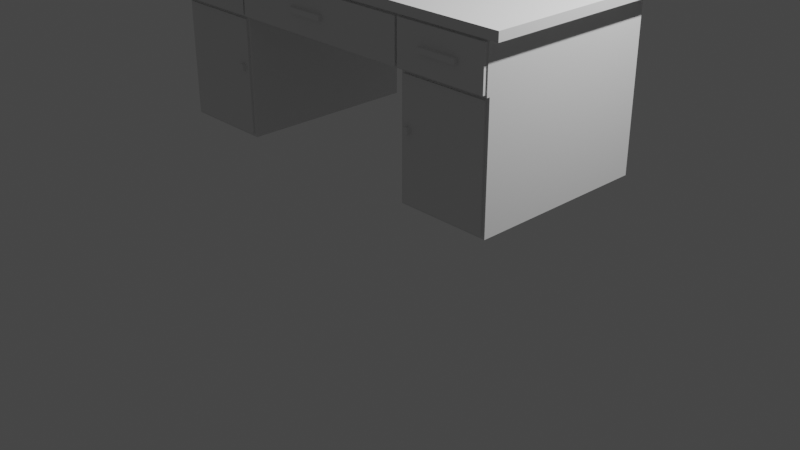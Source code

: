 # Source: tisch.blend  (saved by Blender 2.82.7; exported with 4.5.12 LTS)
import bpy
from mathutils import Matrix  # noqa: F401  (used for matrix-valued properties, if any)

bpy.ops.wm.read_factory_settings(use_empty=True)
scene = bpy.context.scene
scene.name = 'Scene'

# ---- collections
col_collection = bpy.data.collections.new('Collection'); scene.collection.children.link(col_collection)

# ---- world
world_world = bpy.data.worlds.new('World'); scene.world = world_world
world_world.use_nodes = True; world_world.node_tree.nodes.clear()
_N = world_world.node_tree.nodes; _L = world_world.node_tree.links
n0 = _N.new('ShaderNodeOutputWorld'); n0.name = 'World Output'; n0.location = (300, 300)
n1 = _N.new('ShaderNodeBackground'); n1.name = 'Background'; n1.location = (10, 300)
n1.inputs[0].default_value = (0.05088, 0.05088, 0.05088, 1.0)
_L.new(n1.outputs[0], n0.inputs[0])
n0.is_active_output = True
world_world.color = (0.05088, 0.05088, 0.05088)
world_world.use_sun_shadow = False
world_world.sun_shadow_jitter_overblur = 0.0

# ---- cameras
cam_camera = bpy.data.cameras.new('Camera')
cam_camera.clip_end = 100.0
cam_camera.ortho_scale = 7.314

# ---- lights
light_light = bpy.data.lights.new('Light', 'POINT')
light_light.transmission_factor = 0.0
light_light.energy = 1000.0
light_light.shadow_soft_size = 0.1
light_light.shadow_maximum_resolution = 0.006
light_light.use_absolute_resolution = True

# ---- meshes
me_plane = bpy.data.meshes.new('Plane')
me_plane.from_pydata([(-1.0, -1.0, 0.0), (1.0, -1.0, 0.0), (-1.0, 1.0, 0.0), (1.0, 1.0, 0.0), (-0.9468, -0.9468, -0.2376), (0.9468, -0.9468, -0.2376), (-0.9468, 0.9468, -0.2376), (0.9468, 0.9468, -0.2376), (-1.0, 1.0, -0.2376), (-1.0, -1.0, -0.2376), (1.0, -1.0, -0.2376), (1.0, 1.0, -0.2376), (-0.9323, -0.9468, -1.547), (0.9323, -0.9468, -1.547), (-0.9468, 0.9468, -1.467), (0.9468, 0.9468, -1.467), (-0.505, -0.9468, -1.547), (0.505, -0.9468, -1.547), (0.4905, 0.9468, -1.467), (-0.4905, 0.9468, -1.467), (-0.9468, 0.9468, -4.703), (-0.9323, -0.9468, -4.623), (0.505, -0.9468, -4.623), (0.9323, -0.9468, -4.623), (0.9468, 0.9468, -4.703), (-0.4905, 0.9468, -4.703), (-0.505, -0.9468, -4.623), (0.4905, 0.9468, -4.703), (-0.813, -1.007, -0.7785), (-0.6172, -1.007, -0.7785), (-0.813, -1.007, -0.9056), (-0.6172, -1.007, -0.9056), (-0.7659, -1.007, -0.9056), (-0.6644, -1.007, -0.9056), (-0.813, -1.052, -0.7785), (-0.6172, -1.052, -0.7785), (-0.6644, -1.052, -0.9056), (-0.6172, -1.052, -0.9056), (-0.813, -1.052, -0.9056), (-0.7659, -1.052, -0.9056), (-0.1457, -1.007, -0.7785), (0.05008, -1.007, -0.7785), (-0.1457, -1.007, -0.9056), (0.05008, -1.007, -0.9056), (-0.09855, -1.007, -0.9056), (0.002895, -1.007, -0.9056), (-0.1457, -1.052, -0.7785), (0.05008, -1.052, -0.7785), (0.002895, -1.052, -0.9056), (0.05008, -1.052, -0.9056), (-0.1457, -1.052, -0.9056), (-0.09855, -1.052, -0.9056), (0.6177, -1.007, -0.7785), (0.8136, -1.007, -0.7785), (0.6177, -1.007, -0.9056), (0.8136, -1.007, -0.9056), (0.6649, -1.007, -0.9056), (0.7664, -1.007, -0.9056), (0.6177, -1.052, -0.7785), (0.8136, -1.052, -0.7785), (0.7664, -1.052, -0.9056), (0.8136, -1.052, -0.9056), (0.6177, -1.052, -0.9056), (0.6649, -1.052, -0.9056), (-0.5457, -1.008, -2.902), (-0.5517, -1.008, -2.902), (-0.5268, -1.008, -2.902), (-0.5328, -1.008, -2.902), (-0.5268, -1.008, -2.735), (-0.5517, -1.008, -2.735), (-0.5328, -0.9633, -2.902), (-0.5457, -0.9633, -2.902), (-0.5268, -0.9633, -2.902), (-0.5517, -0.9633, -2.902), (-0.5268, -0.9633, -2.735), (-0.5517, -0.9633, -2.735), (0.5285, -1.008, -2.902), (0.5225, -1.008, -2.902), (0.5474, -1.008, -2.902), (0.5414, -1.008, -2.902), (0.5474, -1.008, -2.735), (0.5225, -1.008, -2.735), (0.5414, -0.9633, -2.902), (0.5285, -0.9633, -2.902), (0.5474, -0.9633, -2.902), (0.5225, -0.9633, -2.902), (0.5474, -0.9633, -2.735), (0.5225, -0.9633, -2.735), (-0.9468, -0.9776, -0.2376), (0.9468, -0.9776, -0.2376), (0.4905, -0.9776, -1.467), (0.9468, -0.9776, -1.467), (-0.9468, -0.9776, -1.467), (-0.4905, -0.9776, -1.467), (0.4905, -0.9468, -1.467), (0.9468, -0.9468, -1.467), (-0.9468, -0.9468, -1.467), (-0.4905, -0.9468, -1.467), (0.4905, -0.9468, -4.703), (0.9468, -0.9468, -4.703), (-0.9468, -0.9468, -4.703), (-0.4905, -0.9468, -4.703), (0.505, -0.9687, -1.547), (0.9323, -0.9687, -1.547), (-0.9323, -0.9687, -1.547), (-0.505, -0.9687, -1.547), (0.505, -0.9687, -4.623), (0.9323, -0.9687, -4.623), (-0.9323, -0.9687, -4.623), (-0.505, -0.9687, -4.623), (-0.4811, -0.9776, -0.2972), (0.4811, -0.9776, -0.2972), (0.2493, -0.9776, -1.416), (0.4811, -0.9776, -1.416), (-0.4811, -0.9776, -1.416), (-0.2493, -0.9776, -1.416), (-0.9405, -0.9776, -0.2897), (-0.4918, -0.9776, -0.2897), (-0.6, -0.9776, -1.408), (-0.4918, -0.9776, -1.408), (-0.9405, -0.9776, -1.408), (-0.8324, -0.9776, -1.408), (0.4929, -0.9776, -0.2897), (0.9416, -0.9776, -0.2897), (0.8335, -0.9776, -1.408), (0.9416, -0.9776, -1.408), (0.4929, -0.9776, -1.408), (0.6011, -0.9776, -1.408), (-0.4811, -1.012, -0.2972), (0.4811, -1.012, -0.2972), (0.2493, -1.012, -1.416), (0.4811, -1.012, -1.416), (-0.4811, -1.012, -1.416), (-0.2493, -1.012, -1.416), (-0.4918, -1.012, -0.2897), (-0.9405, -1.012, -0.2897), (-0.6, -1.012, -1.408), (-0.4918, -1.012, -1.408), (-0.9405, -1.012, -1.408), (-0.8324, -1.012, -1.408), (0.9416, -1.012, -0.2897), (0.4929, -1.012, -0.2897), (0.8335, -1.012, -1.408), (0.9416, -1.012, -1.408), (0.4929, -1.012, -1.408), (0.6011, -1.012, -1.408)], [], [(0, 1, 3, 2), (5, 95, 15, 7), (2, 8, 9, 0), (3, 11, 8, 2), (0, 9, 10, 1), (1, 10, 11, 3), (4, 9, 8, 6), (5, 10, 9, 4), (7, 11, 10, 5), (6, 8, 11, 7), (97, 101, 25, 19), (6, 14, 96, 4), (7, 15, 18, 19, 14, 6), (94, 90, 93, 97), (19, 25, 20, 14), (97, 19, 18, 94), (98, 27, 24, 99), (100, 20, 25, 101), (22, 106, 102, 17), (15, 24, 27, 18), (12, 104, 105, 16), (18, 27, 98, 94), (95, 99, 24, 15), (14, 20, 100, 96), (28, 29, 31, 33, 32, 30), (34, 38, 39, 36, 37, 35), (30, 38, 34, 28), (31, 37, 36, 33), (32, 39, 38, 30), (29, 35, 37, 31), (28, 34, 35, 29), (33, 36, 39, 32), (40, 41, 43, 45, 44, 42), (46, 50, 51, 48, 49, 47), (42, 50, 46, 40), (43, 49, 48, 45), (44, 51, 50, 42), (41, 47, 49, 43), (40, 46, 47, 41), (45, 48, 51, 44), (52, 53, 55, 57, 56, 54), (58, 62, 63, 60, 61, 59), (54, 62, 58, 52), (55, 61, 60, 57), (56, 63, 62, 54), (53, 59, 61, 55), (52, 58, 59, 53), (57, 60, 63, 56), (75, 69, 68, 74), (75, 74, 72, 70, 71, 73), (74, 68, 66, 72), (73, 65, 69, 75), (72, 66, 67, 70), (71, 64, 65, 73), (70, 67, 64, 71), (69, 65, 64, 67, 66, 68), (87, 81, 80, 86), (87, 86, 84, 82, 83, 85), (86, 80, 78, 84), (85, 77, 81, 87), (84, 78, 79, 82), (83, 76, 77, 85), (82, 79, 76, 83), (81, 77, 76, 79, 78, 80), (88, 92, 93, 90, 91, 89), (5, 89, 91, 95), (95, 91, 90, 94), (97, 93, 92, 96), (96, 92, 88, 4), (4, 88, 89, 5), (13, 95, 94, 17), (16, 97, 96, 12), (22, 98, 99, 23), (21, 100, 101, 26), (26, 101, 97, 16), (23, 99, 95, 13), (17, 94, 98, 22), (12, 96, 100, 21), (102, 106, 107, 103), (104, 108, 109, 105), (16, 105, 109, 26), (23, 107, 106, 22), (17, 102, 103, 13), (21, 108, 104, 12), (13, 103, 107, 23), (26, 109, 108, 21), (110, 111, 113, 112, 115, 114), (116, 117, 119, 118, 121, 120), (122, 123, 125, 124, 127, 126), (128, 132, 133, 130, 131, 129), (135, 138, 139, 136, 137, 134), (141, 144, 145, 142, 143, 140), (126, 144, 141, 122), (117, 134, 137, 119), (113, 131, 130, 112), (127, 145, 144, 126), (120, 138, 135, 116), (111, 129, 131, 113), (124, 142, 145, 127), (121, 139, 138, 120), (114, 132, 128, 110), (118, 136, 139, 121), (115, 133, 132, 114), (122, 141, 140, 123), (112, 130, 133, 115), (125, 143, 142, 124), (116, 135, 134, 117), (123, 140, 143, 125), (119, 137, 136, 118), (110, 128, 129, 111)])
_uv = me_plane.uv_layers.new(name='UVMap')
_uv.uv.foreach_set('vector', [0.0, 0.0, 1.0, 0.0, 1.0, 1.0, 0.0, 1.0, 0.9734, 0.0266, 0.9734, 0.0266, 0.9734, 0.9734, 0.9734, 0.9734, 0.0, 1.0, 0.0, 1.0, 0.0, 0.0, 0.0, 0.0, 1.0, 1.0, 1.0, 1.0, 0.0, 1.0, 0.0, 1.0, 0.0, 0.0, 0.0, 0.0, 1.0, 0.0, 1.0, 0.0, 1.0, 0.0, 1.0, 0.0, 1.0, 1.0, 1.0, 1.0, 0.0266, 0.0266, 0.0, 0.0, 0.0, 1.0, 0.0266, 0.9734, 0.9734, 0.0266, 1.0, 0.0, 0.0, 0.0, 0.0266, 0.0266, 0.9734, 0.9734, 1.0, 1.0, 1.0, 0.0, 0.9734, 0.0266, 0.0266, 0.9734, 0.0, 1.0, 1.0, 1.0, 0.9734, 0.9734, 0.3422, 0.0266, 0.3422, 0.0266, 0.3422, 0.9734, 0.3422, 0.9734, 0.0266, 0.9734, 0.0266, 0.9734, 0.0266, 0.0266, 0.0266, 0.0266, 0.9734, 0.9734, 0.9734, 0.9734, 0.6578, 0.9734, 0.3422, 0.9734, 0.0266, 0.9734, 0.0266, 0.9734, 0.6578, 0.0266, 0.6578, 0.0266, 0.3422, 0.0266, 0.3422, 0.0266, 0.3422, 0.9734, 0.3422, 0.9734, 0.0266, 0.9734, 0.0266, 0.9734, 0.3422, 0.0266, 0.3422, 0.9734, 0.6578, 0.9734, 0.6578, 0.0266, 0.6578, 0.0266, 0.6578, 0.9734, 0.9734, 0.9734, 0.9734, 0.0266, 0.0266, 0.0266, 0.0266, 0.9734, 0.3422, 0.9734, 0.3422, 0.0266, 0.6678, 0.0266, 0.6678, 0.0266, 0.6678, 0.0266, 0.6678, 0.0266, 0.9734, 0.9734, 0.9734, 0.9734, 0.6578, 0.9734, 0.6578, 0.9734, 0.03661, 0.0266, 0.03661, 0.0266, 0.3322, 0.0266, 0.3322, 0.0266, 0.6578, 0.9734, 0.6578, 0.9734, 0.6578, 0.0266, 0.6578, 0.0266, 0.9734, 0.0266, 0.9734, 0.0266, 0.9734, 0.9734, 0.9734, 0.9734, 0.0266, 0.9734, 0.0266, 0.9734, 0.0266, 0.0266, 0.0266, 0.0266, 0.0266, 0.0266, 0.9734, 0.0266, 0.9734, 0.0266, 0.6578, 0.0266, 0.3422, 0.0266, 0.0266, 0.0266, 0.0266, 0.0266, 0.0266, 0.0266, 0.3422, 0.0266, 0.6578, 0.0266, 0.9734, 0.0266, 0.9734, 0.0266, 0.0266, 0.0266, 0.0266, 0.0266, 0.0266, 0.0266, 0.0266, 0.0266, 0.9734, 0.0266, 0.9734, 0.0266, 0.6578, 0.0266, 0.6578, 0.0266, 0.3422, 0.0266, 0.3422, 0.0266, 0.0266, 0.0266, 0.0266, 0.0266, 0.9734, 0.0266, 0.9734, 0.0266, 0.9734, 0.0266, 0.9734, 0.0266, 0.0266, 0.0266, 0.0266, 0.0266, 0.9734, 0.0266, 0.9734, 0.0266, 0.6578, 0.0266, 0.6578, 0.0266, 0.3422, 0.0266, 0.3422, 0.0266, 0.0266, 0.0266, 0.9734, 0.0266, 0.9734, 0.0266, 0.6578, 0.0266, 0.3422, 0.0266, 0.0266, 0.0266, 0.0266, 0.0266, 0.0266, 0.0266, 0.3422, 0.0266, 0.6578, 0.0266, 0.9734, 0.0266, 0.9734, 0.0266, 0.0266, 0.0266, 0.0266, 0.0266, 0.0266, 0.0266, 0.0266, 0.0266, 0.9734, 0.0266, 0.9734, 0.0266, 0.6578, 0.0266, 0.6578, 0.0266, 0.3422, 0.0266, 0.3422, 0.0266, 0.0266, 0.0266, 0.0266, 0.0266, 0.9734, 0.0266, 0.9734, 0.0266, 0.9734, 0.0266, 0.9734, 0.0266, 0.0266, 0.0266, 0.0266, 0.0266, 0.9734, 0.0266, 0.9734, 0.0266, 0.6578, 0.0266, 0.6578, 0.0266, 0.3422, 0.0266, 0.3422, 0.0266, 0.0266, 0.0266, 0.9734, 0.0266, 0.9734, 0.0266, 0.6578, 0.0266, 0.3422, 0.0266, 0.0266, 0.0266, 0.0266, 0.0266, 0.0266, 0.0266, 0.3422, 0.0266, 0.6578, 0.0266, 0.9734, 0.0266, 0.9734, 0.0266, 0.0266, 0.0266, 0.0266, 0.0266, 0.0266, 0.0266, 0.0266, 0.0266, 0.9734, 0.0266, 0.9734, 0.0266, 0.6578, 0.0266, 0.6578, 0.0266, 0.3422, 0.0266, 0.3422, 0.0266, 0.0266, 0.0266, 0.0266, 0.0266, 0.9734, 0.0266, 0.9734, 0.0266, 0.9734, 0.0266, 0.9734, 0.0266, 0.0266, 0.0266, 0.0266, 0.0266, 0.9734, 0.0266, 0.9734, 0.0266, 0.6578, 0.0266, 0.6578, 0.0266, 0.3422, 0.0266, 0.3422, 0.0266, 0.0266, 0.0266, 0.0266, 0.0266, 0.9734, 0.0266, 0.9734, 0.0266, 0.0266, 0.0266, 0.9734, 0.0266, 0.9734, 0.0266, 0.6578, 0.0266, 0.3422, 0.0266, 0.0266, 0.0266, 0.9734, 0.0266, 0.9734, 0.0266, 0.9734, 0.0266, 0.9734, 0.0266, 0.0266, 0.0266, 0.0266, 0.0266, 0.0266, 0.0266, 0.0266, 0.0266, 0.9734, 0.0266, 0.9734, 0.0266, 0.6578, 0.0266, 0.6578, 0.0266, 0.3422, 0.0266, 0.3422, 0.0266, 0.0266, 0.0266, 0.0266, 0.0266, 0.6578, 0.0266, 0.6578, 0.0266, 0.3422, 0.0266, 0.3422, 0.0266, 0.0266, 0.0266, 0.0266, 0.0266, 0.3422, 0.0266, 0.6578, 0.0266, 0.9734, 0.0266, 0.9734, 0.0266, 0.0266, 0.0266, 0.0266, 0.0266, 0.9734, 0.0266, 0.9734, 0.0266, 0.0266, 0.0266, 0.9734, 0.0266, 0.9734, 0.0266, 0.6578, 0.0266, 0.3422, 0.0266, 0.0266, 0.0266, 0.9734, 0.0266, 0.9734, 0.0266, 0.9734, 0.0266, 0.9734, 0.0266, 0.0266, 0.0266, 0.0266, 0.0266, 0.0266, 0.0266, 0.0266, 0.0266, 0.9734, 0.0266, 0.9734, 0.0266, 0.6578, 0.0266, 0.6578, 0.0266, 0.3422, 0.0266, 0.3422, 0.0266, 0.0266, 0.0266, 0.0266, 0.0266, 0.6578, 0.0266, 0.6578, 0.0266, 0.3422, 0.0266, 0.3422, 0.0266, 0.0266, 0.0266, 0.0266, 0.0266, 0.3422, 0.0266, 0.6578, 0.0266, 0.9734, 0.0266, 0.9734, 0.0266, 0.0266, 0.0266, 0.0266, 0.0266, 0.3422, 0.0266, 0.6578, 0.0266, 0.9734, 0.0266, 0.9734, 0.0266, 0.9734, 0.0266, 0.9734, 0.0266, 0.9734, 0.0266, 0.9734, 0.0266, 0.9734, 0.0266, 0.9734, 0.0266, 0.6578, 0.0266, 0.6578, 0.0266, 0.3422, 0.0266, 0.3422, 0.0266, 0.0266, 0.0266, 0.0266, 0.0266, 0.0266, 0.0266, 0.0266, 0.0266, 0.0266, 0.0266, 0.0266, 0.0266, 0.0266, 0.0266, 0.0266, 0.0266, 0.9734, 0.0266, 0.9734, 0.0266, 0.9634, 0.0266, 0.9734, 0.0266, 0.6578, 0.0266, 0.6678, 0.0266, 0.3322, 0.0266, 0.3422, 0.0266, 0.0266, 0.0266, 0.03661, 0.0266, 0.6678, 0.0266, 0.6578, 0.0266, 0.9734, 0.0266, 0.9634, 0.0266, 0.03661, 0.0266, 0.0266, 0.0266, 0.3422, 0.0266, 0.3322, 0.0266, 0.3322, 0.0266, 0.3422, 0.0266, 0.3422, 0.0266, 0.3322, 0.0266, 0.9634, 0.0266, 0.9734, 0.0266, 0.9734, 0.0266, 0.9634, 0.0266, 0.6678, 0.0266, 0.6578, 0.0266, 0.6578, 0.0266, 0.6678, 0.0266, 0.03661, 0.0266, 0.0266, 0.0266, 0.0266, 0.0266, 0.03661, 0.0266, 0.6678, 0.0266, 0.6678, 0.0266, 0.9634, 0.0266, 0.9634, 0.0266, 0.03661, 0.0266, 0.03661, 0.0266, 0.3322, 0.0266, 0.3322, 0.0266, 0.3322, 0.0266, 0.3322, 0.0266, 0.3322, 0.0266, 0.3322, 0.0266, 0.9634, 0.0266, 0.9634, 0.0266, 0.6678, 0.0266, 0.6678, 0.0266, 0.6678, 0.0266, 0.6678, 0.0266, 0.9634, 0.0266, 0.9634, 0.0266, 0.03661, 0.0266, 0.03661, 0.0266, 0.03661, 0.0266, 0.03661, 0.0266, 0.9634, 0.0266, 0.9634, 0.0266, 0.9634, 0.0266, 0.9634, 0.0266, 0.3322, 0.0266, 0.3322, 0.0266, 0.03661, 0.0266, 0.03661, 0.0266, 0.0266, 0.0266, 0.9734, 0.0266, 0.9734, 0.0266, 0.6578, 0.0266, 0.3422, 0.0266, 0.0266, 0.0266, 0.0266, 0.0266, 0.9734, 0.0266, 0.9734, 0.0266, 0.6578, 0.0266, 0.3422, 0.0266, 0.0266, 0.0266, 0.0266, 0.0266, 0.9734, 0.0266, 0.9734, 0.0266, 0.6578, 0.0266, 0.3422, 0.0266, 0.0266, 0.0266, 0.0266, 0.0266, 0.0266, 0.0266, 0.3422, 0.0266, 0.6578, 0.0266, 0.9734, 0.0266, 0.9734, 0.0266, 0.0266, 0.0266, 0.0266, 0.0266, 0.3422, 0.0266, 0.6578, 0.0266, 0.9734, 0.0266, 0.9734, 0.0266, 0.0266, 0.0266, 0.0266, 0.0266, 0.3422, 0.0266, 0.6578, 0.0266, 0.9734, 0.0266, 0.9734, 0.0266, 0.0266, 0.0266, 0.0266, 0.0266, 0.0266, 0.0266, 0.0266, 0.0266, 0.9734, 0.0266, 0.9734, 0.0266, 0.9734, 0.0266, 0.9734, 0.0266, 0.9734, 0.0266, 0.9734, 0.0266, 0.6578, 0.0266, 0.6578, 0.0266, 0.3422, 0.0266, 0.3422, 0.0266, 0.0266, 0.0266, 0.0266, 0.0266, 0.0266, 0.0266, 0.0266, 0.0266, 0.0266, 0.0266, 0.0266, 0.0266, 0.9734, 0.0266, 0.9734, 0.0266, 0.9734, 0.0266, 0.9734, 0.0266, 0.6578, 0.0266, 0.6578, 0.0266, 0.3422, 0.0266, 0.3422, 0.0266, 0.3422, 0.0266, 0.3422, 0.0266, 0.0266, 0.0266, 0.0266, 0.0266, 0.0266, 0.0266, 0.0266, 0.0266, 0.0266, 0.0266, 0.0266, 0.0266, 0.6578, 0.0266, 0.6578, 0.0266, 0.3422, 0.0266, 0.3422, 0.0266, 0.3422, 0.0266, 0.3422, 0.0266, 0.0266, 0.0266, 0.0266, 0.0266, 0.0266, 0.0266, 0.0266, 0.0266, 0.9734, 0.0266, 0.9734, 0.0266, 0.6578, 0.0266, 0.6578, 0.0266, 0.3422, 0.0266, 0.3422, 0.0266, 0.9734, 0.0266, 0.9734, 0.0266, 0.6578, 0.0266, 0.6578, 0.0266, 0.0266, 0.0266, 0.0266, 0.0266, 0.9734, 0.0266, 0.9734, 0.0266, 0.9734, 0.0266, 0.9734, 0.0266, 0.9734, 0.0266, 0.9734, 0.0266, 0.9734, 0.0266, 0.9734, 0.0266, 0.6578, 0.0266, 0.6578, 0.0266, 0.0266, 0.0266, 0.0266, 0.0266, 0.9734, 0.0266, 0.9734, 0.0266])
me_plane.use_remesh_fix_poles = True
me_plane.use_remesh_preserve_attributes = False
me_plane.use_mirror_vertex_groups = False
me_plane.update()

# ---- objects
ob_light = bpy.data.objects.new('Light', light_light)
ob_camera = bpy.data.objects.new('Camera', cam_camera)
ob_plane = bpy.data.objects.new('Plane', me_plane)

# ---- transforms, parenting, visibility, modifiers, constraints
ob_light.location = (4.076, 1.005, 5.904)
ob_light.rotation_euler = (0.6503, 0.05522, 1.866)
ob_light.lock_rotations_4d = False
ob_light.empty_display_type = 'ARROWS'
ob_light.color = (0.0, 0.0, 0.0, 0.0)
ob_light.lineart.crease_threshold = 0.0
ob_camera.location = (7.359, -6.926, 4.958)
ob_camera.rotation_euler = (1.109, 0.0, 0.8149)
ob_camera.lock_rotations_4d = False
ob_camera.empty_display_type = 'ARROWS'
ob_camera.color = (0.0, 0.0, 0.0, 0.0)
ob_camera.display_type = 'WIRE'
ob_camera.lineart.crease_threshold = 0.0
ob_plane.location = (0.0, 0.0, 2.617)
ob_plane.scale = (2.124, 1.0, 0.3772)
ob_plane.lineart.crease_threshold = 0.0

# ---- collection membership
col_collection.objects.link(ob_light)
col_collection.objects.link(ob_camera)
col_collection.objects.link(ob_plane)

# ---- scene / render settings (as saved in the file)
scene.camera = ob_camera
scene.frame_start = 1; scene.frame_end = 250; scene.frame_set(1)
scene.render.engine = 'BLENDER_EEVEE_NEXT'
scene.cycles.use_denoising = False
scene.cycles.samples = 128
scene.cycles.sampling_pattern = 'TABULATED_SOBOL'
scene.cycles.use_adaptive_sampling = False
scene.cycles.use_light_tree = False
scene.view_settings.view_transform = 'Filmic'
bpy.context.view_layer.update()
